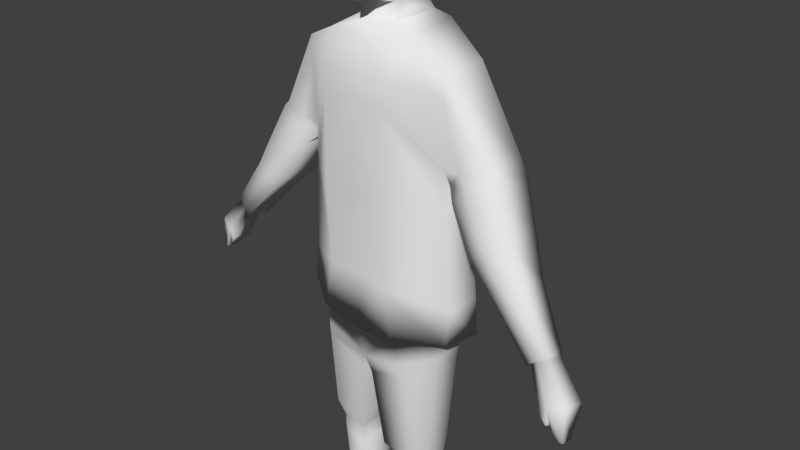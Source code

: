 # Source: hitanimation.blend  (saved by Blender 2.72.0; exported with 4.5.12 LTS)
import bpy
from mathutils import Matrix  # noqa: F401  (used for matrix-valued properties, if any)

bpy.ops.wm.read_factory_settings(use_empty=True)
scene = bpy.context.scene
scene.name = 'Scene'

# ---- collections
col_collection_1 = bpy.data.collections.new('Collection 1'); scene.collection.children.link(col_collection_1)

# ---- materials (node trees are filled in below, after node groups)
mat_material = bpy.data.materials.new('Material')
mat_material.alpha_threshold = 0.0
mat_material.use_transparent_shadow = False
mat_material.roughness = 0.5
mat_material.line_color = (0.0, 0.0, 0.0, 1.0)

# ---- material node trees

# ---- world
world_world = bpy.data.worlds.new('World'); scene.world = world_world
world_world.color = (0.05088, 0.05088, 0.05088)
world_world.use_sun_shadow = False
world_world.sun_shadow_jitter_overblur = 0.0
world_world.cycles.sampling_method = 'MANUAL'
world_world.cycles.sample_map_resolution = 256

# ---- cameras
cam_camera = bpy.data.cameras.new('Camera')
cam_camera.clip_end = 100.0
cam_camera.lens = 35.0
cam_camera.sensor_width = 32.0
cam_camera.sensor_height = 18.0
cam_camera.ortho_scale = 7.314
cam_camera.dof.focus_distance = 0.0
cam_camera.dof.aperture_fstop = 128.0

# ---- meshes
me_cube = bpy.data.meshes.new('Cube')
me_cube.from_pydata([(1.288, 0.07487, -0.3423), (1.329, 0.4969, -0.2942), (1.188, 0.1008, 0.8755), (1.198, 0.517, 0.9236), (0.3917, 0.8686, -0.1722), (0.3694, 0.8492, 0.9871), (0.5116, -0.2822, -0.2203), (0.483, -0.3368, 0.939), (1.266, 0.02786, -0.8372), (1.338, 0.5256, -0.8385), (0.5008, 0.977, -0.7529), (0.648, -0.3213, -0.9088), (1.064, 0.07177, -1.149), (1.08, 0.488, -1.103), (0.4705, 0.8686, -1.337), (0.6898, -0.2354, -1.264), (0.09231, -0.1733, -1.698), (1.023, 0.09889, -1.365), (1.039, 0.4836, -1.318), (0.1323, 0.8763, -1.669), (0.7313, -0.1944, -1.474), (0.4624, 0.8505, -1.567), (0.2313, -0.102, -2.889), (0.9512, 0.04857, -2.692), (0.96, 0.3966, -2.643), (0.2421, 0.7012, -2.853), (0.7673, -0.102, -2.682), (0.5824, 0.7045, -2.572), (0.2597, -0.0549, -3.174), (0.9171, 0.1295, -3.241), (0.9409, 0.4297, -3.187), (0.2439, 0.6251, -3.109), (0.7046, -0.001855, -3.22), (0.6249, 0.6055, -3.162), (0.5148, 0.08322, -4.789), (0.9181, 0.2433, -4.791), (0.8844, 0.4027, -4.74), (0.5079, 0.5266, -4.791), (0.7118, 0.1108, -4.784), (0.5983, 0.5385, -4.76), (0.5124, 0.1603, -5.177), (0.9084, 0.2626, -5.178), (0.898, 0.4207, -5.178), (0.5131, 0.5387, -5.16), (0.6777, 0.5368, -5.17), (0.7371, 0.1526, -5.173), (0.4693, 0.2003, -5.331), (0.9479, 0.1629, -5.416), (0.8703, 0.3993, -5.733), (0.663, 0.4591, -5.737), (0.3106, 0.2644, 3.224), (0.736, 0.2017, -5.327), (0.5017, 0.00499, -5.357), (0.9457, 0.02128, -5.497), (0.9118, -0.009286, -5.755), (0.4903, 0.04912, -5.76), (0.3262, 0.6292, 3.248), (0.6998, -0.06431, -5.354), (0.3477, 0.5956, 3.354), (0.4912, -0.2954, -5.502), (0.9176, -0.2501, -5.545), (0.8783, -0.3317, -5.755), (0.4622, -0.2984, -5.764), (0.3158, 0.2373, 3.3), (0.646, -0.3227, -5.413), (0.4039, -0.4481, -5.676), (0.9042, -0.4541, -5.606), (0.8729, -0.521, -5.768), (0.4229, -0.4868, -5.763), (0.7048, -0.4782, -5.565), (0.8722, 0.1453, -2.998), (0.6216, 0.6035, -2.984), (0.7037, -0.005136, -3.006), (0.2875, -0.03333, -2.992), (0.8788, 0.411, -3.004), (0.2883, 0.6243, -2.98), (1.153, 0.1008, 1.463), (1.139, 0.6411, 1.511), (0.3631, 0.8686, 2.173), (0.483, -0.2822, 2.125), (1.135, 0.05943, 2.332), (1.134, 0.6411, 2.37), (0.3912, 0.8686, 2.636), (0.5664, -0.2558, 2.457), (1.181, 0.1008, 2.624), (1.188, 0.6411, 2.661), (0.4794, 0.8686, 2.987), (0.5992, -0.05739, 2.844), (0.3036, 0.781, 3.067), (0.3181, 0.1646, 3.019), (1.219, 0.1155, 1.295), (1.244, 0.6558, 1.339), (1.401, 0.07417, 1.503), (1.427, 0.6558, 1.529), (1.772, 0.1155, 1.619), (1.804, 0.6558, 1.64), (1.331, 0.03348, 1.143), (1.357, 0.5684, 1.056), (1.536, 0.04153, 1.359), (1.568, 0.6126, 1.246), (1.882, 0.1196, 1.524), (1.92, 0.6493, 1.417), (1.669, -0.05788, 0.6308), (1.701, 0.4307, 0.5545), (1.836, -0.05053, 0.8456), (1.875, 0.4709, 0.7465), (2.135, 0.02078, 1.028), (2.18, 0.5045, 0.9343), (2.694, 0.1571, -0.2338), (2.643, -0.1395, -0.3113), (2.546, 0.1431, -0.3068), (2.88, 0.1756, -0.1415), (2.764, -0.1363, -0.2209), (2.908, -0.09608, -0.1074), (1.994, -0.08117, 0.3349), (2.006, 0.2989, 0.2714), (2.158, -0.07545, 0.4688), (2.171, 0.3302, 0.3867), (2.417, -0.01997, 0.5548), (2.434, 0.3563, 0.4761), (2.685, -0.1098, -0.3), (2.696, 0.09685, -0.3332), (2.762, -0.1067, -0.2144), (2.775, 0.1139, -0.2575), (2.893, -0.07657, -0.1466), (2.909, 0.1281, -0.1874), (2.948, -0.2507, -0.7575), (2.964, 0.04164, -0.8045), (3.04, -0.2566, -0.6308), (3.065, 0.06031, -0.6948), (3.243, -0.2037, -0.5405), (3.265, 0.08583, -0.5982), (3.015, -0.2442, -0.8738), (3.011, -0.1828, -0.9001), (3.055, -0.2484, -0.8413), (3.054, -0.1795, -0.8816), (3.261, -0.2192, -0.992), (3.257, -0.06103, -1.025), (3.167, -0.07311, -1.016), (3.174, -0.2395, -0.9857), (0.6183, -0.2763, -0.8809), (0.4772, 0.9174, -0.7773), (1.087, 0.04759, -0.6881), (1.077, 0.5031, -0.6837), (0.3492, 0.64, 3.482), (0.3467, 0.1276, 3.368), (0.2025, -0.1039, 3.454), (0.4473, 0.7607, 3.752), (0.5064, 0.08321, 3.752), (0.6399, 0.7258, 4.046), (0.6842, 0.06942, 3.992), (0.1086, -0.09134, 3.627), (0.1899, -0.138, 3.517), (0.09392, -0.1419, 3.686), (0.1126, -0.1295, 3.579), (0.08183, -0.07163, 3.993), (0.6591, 0.108, 4.268), (0.6167, 0.7469, 4.347), (0.4024, 0.1082, 3.476), (0.4271, 0.01639, 4.528), (0.4303, 0.4104, 4.563), (0.1801, -0.1283, 3.5), (0.1683, -0.1168, 3.486), (0.1549, -0.1037, 3.474), (0.1403, -0.08946, 3.467), (0.125, -0.07456, 3.463), (0.1094, -0.05941, 3.463), (0.09396, -0.04449, 3.466), (0.0792, -0.03024, 3.473), (0.06553, -0.01709, 3.484), (-1.288, 0.07487, -0.3423), (-1.329, 0.4969, -0.2942), (-1.188, 0.1008, 0.8755), (-1.198, 0.517, 0.9236), (-0.3917, 0.8686, -0.1722), (-0.3694, 0.8492, 0.9871), (-0.5116, -0.2822, -0.2203), (-0.483, -0.3368, 0.939), (-1.266, 0.02786, -0.8372), (-1.338, 0.5256, -0.8385), (0.0, -0.2113, -1.462), (-0.5008, 0.977, -0.7529), (0.0, -0.2886, -1.009), (-0.648, -0.3213, -0.9088), (0.0, -0.1413, 0.939), (-1.064, 0.07177, -1.149), (-1.08, 0.488, -1.103), (0.0, -0.2113, -0.2203), (0.0, 0.8989, -1.434), (-0.4705, 0.8686, -1.337), (0.0, 1.021, -0.8758), (-0.6898, -0.2354, -1.264), (0.0, 0.8795, 0.9678), (0.0, 0.8989, -0.1915), (-0.09231, -0.1733, -1.698), (-1.023, 0.09889, -1.365), (-1.039, 0.4836, -1.318), (-0.1323, 0.8763, -1.669), (-0.7313, -0.1944, -1.474), (-0.4624, 0.8505, -1.567), (-0.2313, -0.102, -2.889), (-0.9512, 0.04857, -2.692), (-0.96, 0.3966, -2.643), (-0.2421, 0.7012, -2.853), (-0.7673, -0.102, -2.682), (-0.5824, 0.7045, -2.572), (-0.2597, -0.0549, -3.174), (-0.9171, 0.1295, -3.241), (-0.9409, 0.4297, -3.187), (-0.2439, 0.6251, -3.109), (-0.7046, -0.001855, -3.22), (-0.6249, 0.6055, -3.162), (-0.5148, 0.08322, -4.789), (-0.9181, 0.2433, -4.791), (-0.8844, 0.4027, -4.74), (-0.5079, 0.5266, -4.791), (-0.7118, 0.1108, -4.784), (-0.5983, 0.5385, -4.76), (-0.5124, 0.1603, -5.177), (-0.9084, 0.2626, -5.178), (-0.898, 0.4207, -5.178), (-0.5131, 0.5387, -5.16), (-0.6777, 0.5368, -5.17), (-0.7371, 0.1526, -5.173), (-0.4693, 0.2003, -5.331), (-0.9479, 0.1629, -5.416), (-0.8703, 0.3993, -5.733), (-0.663, 0.4591, -5.737), (-0.3106, 0.2644, 3.224), (-0.736, 0.2017, -5.327), (0.0, 0.8371, 3.313), (-0.5017, 0.00499, -5.357), (-0.9457, 0.02128, -5.497), (-0.9118, -0.009286, -5.755), (-0.4903, 0.04912, -5.76), (-0.3262, 0.6292, 3.248), (-0.6998, -0.06431, -5.354), (-0.3477, 0.5956, 3.354), (-0.4912, -0.2954, -5.502), (-0.9176, -0.2501, -5.545), (-0.8783, -0.3317, -5.755), (-0.4622, -0.2984, -5.764), (-0.3158, 0.2373, 3.3), (-0.646, -0.3227, -5.413), (0.0, 0.6595, 3.22), (-0.4039, -0.4481, -5.676), (-0.9042, -0.4541, -5.606), (-0.8729, -0.521, -5.768), (-0.4229, -0.4868, -5.763), (0.0, 0.1707, 3.192), (-0.7048, -0.4782, -5.565), (0.0, 0.1163, 3.236), (-0.8722, 0.1453, -2.998), (-0.6216, 0.6035, -2.984), (-0.7037, -0.005136, -3.006), (-0.2875, -0.03333, -2.992), (-0.8788, 0.411, -3.004), (-0.2883, 0.6243, -2.98), (-1.153, 0.1008, 1.463), (-1.139, 0.6411, 1.511), (-0.3631, 0.8686, 2.173), (-0.483, -0.2822, 2.125), (0.0, -0.2113, 2.125), (0.0, 0.8989, 2.154), (-1.135, 0.05943, 2.332), (-1.134, 0.6411, 2.37), (-0.3912, 0.8686, 2.636), (-0.5664, -0.2558, 2.457), (0.0, -0.1586, 2.391), (0.0, 0.8989, 2.575), (-1.181, 0.1008, 2.624), (-1.188, 0.6411, 2.661), (-0.4794, 0.8686, 2.987), (-0.5992, -0.05739, 2.844), (0.0, -0.06273, 2.844), (0.0, 0.8989, 2.968), (-0.3036, 0.781, 3.067), (-0.3181, 0.1646, 3.019), (0.0, 0.07089, 3.019), (0.0, 0.8113, 3.048), (-1.219, 0.1155, 1.295), (-1.244, 0.6558, 1.339), (-1.401, 0.07417, 1.503), (-1.427, 0.6558, 1.529), (-1.772, 0.1155, 1.619), (-1.804, 0.6558, 1.64), (-1.331, 0.03348, 1.143), (-1.357, 0.5684, 1.056), (-1.536, 0.04153, 1.359), (-1.568, 0.6126, 1.246), (-1.882, 0.1196, 1.524), (-1.92, 0.6493, 1.417), (-1.669, -0.05788, 0.6308), (-1.701, 0.4307, 0.5545), (-1.836, -0.05053, 0.8456), (-1.875, 0.4709, 0.7465), (-2.135, 0.02078, 1.028), (-2.18, 0.5045, 0.9343), (-2.694, 0.1571, -0.2338), (-2.643, -0.1395, -0.3113), (-2.546, 0.1431, -0.3068), (-2.88, 0.1756, -0.1415), (-2.764, -0.1363, -0.2209), (-2.908, -0.09608, -0.1074), (-1.994, -0.08117, 0.3349), (-2.006, 0.2989, 0.2714), (-2.158, -0.07545, 0.4688), (-2.171, 0.3302, 0.3867), (-2.417, -0.01997, 0.5548), (-2.434, 0.3563, 0.4761), (-2.685, -0.1098, -0.3), (-2.696, 0.09685, -0.3332), (-2.762, -0.1067, -0.2144), (-2.775, 0.1139, -0.2575), (-2.893, -0.07657, -0.1466), (-2.909, 0.1281, -0.1874), (-2.948, -0.2507, -0.7575), (-2.964, 0.04164, -0.8045), (-3.04, -0.2566, -0.6308), (-3.065, 0.06031, -0.6948), (-3.243, -0.2037, -0.5405), (-3.265, 0.08583, -0.5982), (-3.015, -0.2442, -0.8738), (-3.011, -0.1828, -0.9001), (-3.055, -0.2484, -0.8413), (-3.054, -0.1795, -0.8816), (-3.261, -0.2192, -0.992), (-3.257, -0.06103, -1.025), (-3.167, -0.07311, -1.016), (-3.174, -0.2395, -0.9857), (0.0, -0.2538, -0.9907), (0.0, -0.2543, -0.9864), (0.0, 0.9746, -0.8799), (-0.6183, -0.2763, -0.8809), (-0.4772, 0.9174, -0.7773), (-1.087, 0.04759, -0.6881), (-1.077, 0.5031, -0.6837), (0.0, 0.8028, 3.413), (-0.3492, 0.64, 3.482), (-0.3467, 0.1276, 3.368), (0.0, -0.1917, 3.248), (0.0, -0.1818, 3.397), (-0.2025, -0.1039, 3.454), (0.0, -0.2095, 3.443), (0.0, 0.9371, 3.657), (-0.4473, 0.7607, 3.752), (0.0, -0.1399, 3.508), (0.0, -0.213, 3.554), (-0.5064, 0.08321, 3.752), (0.0, -0.12, 3.618), (0.0, -0.2422, 3.717), (0.0, 1.091, 4.124), (-0.6399, 0.7258, 4.046), (-0.6842, 0.06942, 3.992), (0.0, -0.1266, 4.001), (-0.1086, -0.09134, 3.627), (-0.1899, -0.138, 3.517), (-0.09392, -0.1419, 3.686), (-0.1126, -0.1295, 3.579), (-0.08183, -0.07163, 3.993), (0.0, -0.06927, 4.53), (-0.6591, 0.108, 4.268), (-0.6167, 0.7469, 4.347), (0.0, 0.9872, 4.629), (-0.4024, 0.1082, 3.476), (0.0, -0.09026, 4.582), (-0.4271, 0.01639, 4.528), (-0.4303, 0.4104, 4.563), (0.0, 0.7294, 4.735), (0.0, -0.1309, 3.515), (-0.1801, -0.1283, 3.5), (0.0, -0.1229, 3.525), (-0.1683, -0.1168, 3.486), (0.0, -0.1161, 3.536), (-0.1549, -0.1037, 3.474), (0.0, -0.1108, 3.548), (-0.1403, -0.08946, 3.467), (0.0, -0.1071, 3.562), (-0.125, -0.07456, 3.463), (0.0, -0.1052, 3.577), (-0.1094, -0.05941, 3.463), (0.0, -0.105, 3.592), (-0.09396, -0.04449, 3.466), (0.0, -0.1067, 3.606), (-0.0792, -0.03024, 3.473), (0.0, -0.1101, 3.62), (-0.06553, -0.01709, 3.484)], [(346, 344)], [(0, 1, 3, 2), (1, 4, 5, 3), (2, 7, 6, 0), (6, 11, 8, 0), (7, 184, 187, 6), (11, 140, 142, 8), (1, 9, 10, 4), (0, 8, 9, 1), (4, 193, 192, 5), (11, 182, 331, 330, 140), (10, 190, 193, 4), (9, 143, 141, 10), (6, 187, 182, 11), (142, 12, 13, 143), (141, 332, 190, 10), (19, 25, 22, 16), (188, 14, 21, 19), (21, 27, 25, 19), (16, 22, 26, 20), (188, 19, 16, 180), (71, 33, 31, 75), (180, 16, 20, 15), (15, 20, 17, 12), (12, 17, 18, 13), (20, 26, 23, 17), (17, 23, 24, 18), (33, 39, 37, 31), (75, 31, 28, 73), (73, 28, 32, 72), (72, 32, 29, 70), (70, 29, 30, 74), (31, 37, 34, 28), (28, 34, 38, 32), (32, 38, 35, 29), (29, 35, 36, 30), (279, 244, 56, 88), (37, 43, 40, 34), (34, 40, 45, 38), (38, 45, 41, 35), (35, 41, 42, 36), (89, 50, 249, 278), (43, 49, 46, 40), (40, 46, 51, 45), (45, 51, 47, 41), (68, 67, 66, 69, 65), (41, 47, 48, 42), (58, 144, 145, 63), (49, 55, 52, 46), (46, 52, 57, 51), (51, 57, 53, 47), (67, 68, 62, 55, 49, 48, 54, 61), (47, 53, 54, 48), (56, 58, 63, 50), (244, 230, 58, 56), (55, 62, 59, 52), (52, 59, 64, 57), (57, 64, 60, 53), (53, 60, 61, 54), (88, 56, 50, 89), (148, 146, 158), (62, 68, 65, 59), (59, 65, 69, 64), (64, 69, 66, 60), (50, 63, 251, 249), (60, 66, 67, 61), (230, 337, 144, 58), (25, 75, 73, 22), (27, 71, 75, 25), (23, 70, 74, 24), (22, 73, 72, 26), (26, 72, 70, 23), (192, 263, 78, 5), (7, 79, 262, 184), (2, 76, 79, 7), (5, 78, 77, 3), (3, 77, 76, 2), (263, 269, 82, 78), (79, 83, 268, 262), (76, 80, 83, 79), (78, 82, 81, 77), (95, 101, 99, 93), (269, 275, 86, 82), (83, 87, 274, 268), (80, 84, 87, 83), (82, 86, 85, 81), (85, 95, 93, 81), (84, 85, 86, 87), (86, 88, 89, 87), (275, 279, 88, 86), (87, 89, 278, 274), (80, 92, 94, 84), (84, 94, 95, 85), (81, 93, 91, 77), (76, 90, 92, 80), (77, 91, 90, 76), (101, 107, 105, 99), (92, 98, 100, 94), (94, 100, 101, 95), (93, 99, 97, 91), (90, 96, 98, 92), (91, 97, 96, 90), (113, 124, 125, 111), (98, 104, 106, 100), (100, 106, 107, 101), (99, 105, 103, 97), (96, 102, 104, 98), (97, 103, 102, 96), (110, 121, 120, 109), (102, 114, 116, 104), (119, 111, 108, 117), (104, 116, 118, 106), (106, 118, 119, 107), (107, 119, 117, 105), (105, 117, 115, 103), (112, 122, 124, 113), (125, 131, 129, 123), (116, 112, 113, 118), (118, 113, 111, 119), (117, 108, 110, 115), (114, 109, 112, 116), (115, 110, 109, 114), (131, 137, 138, 129), (122, 128, 130, 124), (124, 130, 131, 125), (123, 129, 127, 121), (120, 126, 128, 122), (121, 127, 126, 120), (137, 136, 139, 138), (128, 139, 136, 130), (130, 136, 137, 131), (129, 135, 133, 127), (126, 132, 134, 128), (127, 133, 132, 126), (129, 138, 139, 128), (129, 128, 134, 135), (132, 133, 135, 134), (140, 330, 180, 15), (8, 142, 143, 9), (14, 188, 332, 141), (143, 13, 14, 141), (140, 15, 12, 142), (63, 145, 340, 251), (152, 148, 151, 154), (337, 344, 147, 144), (146, 343, 341), (146, 145, 158), (343, 146, 152), (148, 152, 146), (150, 155, 148), (344, 351, 149, 147), (152, 154, 347, 346), (145, 146, 341, 340), (148, 147, 149, 150), (151, 148, 155, 153), (154, 151, 349, 347), (151, 153, 350, 349), (153, 155, 354, 350), (351, 363, 157, 149), (343, 152, 346), (149, 157, 156, 150), (150, 156, 360, 354, 155), (145, 144, 147, 158), (158, 147, 148), (365, 159, 160, 368), (363, 368, 160, 157), (157, 160, 159, 156), (156, 159, 365, 360), (42, 48, 49, 44), (49, 43, 44), (39, 44, 43, 37), (44, 39, 36, 42), (33, 30, 36, 39), (71, 74, 30, 33), (27, 24, 74, 71), (21, 18, 24, 27), (13, 18, 21, 14), (111, 125, 123, 108), (103, 115, 114, 102), (109, 120, 122, 112), (108, 123, 121, 110), (152, 161, 369, 346), (161, 162, 371, 369), (162, 163, 373, 371), (163, 164, 375, 373), (164, 165, 377, 375), (165, 166, 379, 377), (166, 167, 381, 379), (167, 168, 383, 381), (168, 169, 385, 383), (170, 172, 173, 171), (171, 173, 175, 174), (172, 170, 176, 177), (176, 170, 178, 183), (177, 176, 187, 184), (183, 178, 335, 333), (171, 174, 181, 179), (170, 171, 179, 178), (174, 175, 192, 193), (183, 333, 330, 331, 182), (181, 174, 193, 190), (179, 181, 334, 336), (176, 183, 182, 187), (335, 336, 186, 185), (334, 181, 190, 332), (197, 194, 200, 203), (188, 197, 199, 189), (199, 197, 203, 205), (194, 198, 204, 200), (188, 180, 194, 197), (253, 257, 209, 211), (180, 191, 198, 194), (191, 185, 195, 198), (185, 186, 196, 195), (198, 195, 201, 204), (195, 196, 202, 201), (211, 209, 215, 217), (257, 255, 206, 209), (255, 254, 210, 206), (254, 252, 207, 210), (252, 256, 208, 207), (209, 206, 212, 215), (206, 210, 216, 212), (210, 207, 213, 216), (207, 208, 214, 213), (279, 276, 235, 244), (215, 212, 218, 221), (212, 216, 223, 218), (216, 213, 219, 223), (213, 214, 220, 219), (277, 278, 249, 228), (221, 218, 224, 227), (218, 223, 229, 224), (223, 219, 225, 229), (248, 245, 250, 246, 247), (219, 220, 226, 225), (237, 242, 339, 338), (249, 244, 230, 251), (227, 224, 231, 234), (224, 229, 236, 231), (229, 225, 232, 236), (247, 240, 233, 226, 227, 234, 241, 248), (225, 226, 233, 232), (235, 228, 242, 237), (244, 235, 237, 230), (234, 231, 238, 241), (231, 236, 243, 238), (236, 232, 239, 243), (232, 233, 240, 239), (276, 277, 228, 235), (348, 364, 342), (241, 238, 245, 248), (238, 243, 250, 245), (243, 239, 246, 250), (228, 249, 251, 242), (239, 240, 247, 246), (230, 237, 338, 337), (203, 200, 255, 257), (205, 203, 257, 253), (201, 202, 256, 252), (200, 204, 254, 255), (204, 201, 252, 254), (192, 175, 260, 263), (177, 184, 262, 261), (172, 177, 261, 258), (175, 173, 259, 260), (173, 172, 258, 259), (263, 260, 266, 269), (261, 262, 268, 267), (258, 261, 267, 264), (260, 259, 265, 266), (285, 283, 289, 291), (269, 266, 272, 275), (267, 268, 274, 273), (264, 267, 273, 270), (266, 265, 271, 272), (271, 265, 283, 285), (270, 273, 272, 271), (274, 275, 279, 278), (278, 279, 244, 249), (272, 273, 277, 276), (275, 272, 276, 279), (273, 274, 278, 277), (264, 270, 284, 282), (270, 271, 285, 284), (265, 259, 281, 283), (258, 264, 282, 280), (259, 258, 280, 281), (291, 289, 295, 297), (282, 284, 290, 288), (284, 285, 291, 290), (283, 281, 287, 289), (280, 282, 288, 286), (281, 280, 286, 287), (303, 301, 315, 314), (288, 290, 296, 294), (290, 291, 297, 296), (289, 287, 293, 295), (286, 288, 294, 292), (287, 286, 292, 293), (300, 299, 310, 311), (292, 294, 306, 304), (309, 307, 298, 301), (294, 296, 308, 306), (296, 297, 309, 308), (297, 295, 307, 309), (295, 293, 305, 307), (302, 303, 314, 312), (315, 313, 319, 321), (306, 308, 303, 302), (308, 309, 301, 303), (307, 305, 300, 298), (304, 306, 302, 299), (305, 304, 299, 300), (321, 319, 328, 327), (312, 314, 320, 318), (314, 315, 321, 320), (313, 311, 317, 319), (310, 312, 318, 316), (311, 310, 316, 317), (327, 328, 329, 326), (318, 320, 326, 329), (320, 321, 327, 326), (319, 317, 323, 325), (316, 318, 324, 322), (317, 316, 322, 323), (319, 318, 329, 328), (319, 325, 324, 318), (322, 324, 325, 323), (333, 191, 180, 330), (178, 179, 336, 335), (189, 334, 332, 188), (336, 334, 189, 186), (333, 335, 185, 191), (242, 251, 340, 339), (251, 230, 337, 340), (356, 358, 355, 348), (337, 338, 345, 344), (342, 341, 343), (342, 364, 339), (343, 356, 342), (348, 342, 356), (353, 348, 359), (344, 345, 352, 351), (356, 346, 347, 358), (339, 340, 341, 342), (348, 353, 352, 345), (355, 357, 359, 348), (358, 347, 349, 355), (355, 349, 350, 357), (357, 350, 354, 359), (351, 352, 362, 363), (343, 346, 356), (352, 353, 361, 362), (354, 351, 363, 360), (353, 359, 354, 360, 361), (360, 363, 368, 365), (339, 364, 345, 338), (364, 348, 345), (365, 368, 367, 366), (363, 362, 367, 368), (362, 361, 366, 367), (361, 360, 365, 366), (220, 222, 227, 226), (227, 222, 221), (217, 215, 221, 222), (222, 220, 214, 217), (211, 217, 214, 208), (253, 211, 208, 256), (205, 253, 256, 202), (199, 205, 202, 196), (186, 189, 199, 196), (301, 298, 313, 315), (293, 292, 304, 305), (299, 302, 312, 310), (298, 300, 311, 313), (356, 346, 369, 370), (370, 369, 371, 372), (372, 371, 373, 374), (374, 373, 375, 376), (376, 375, 377, 378), (378, 377, 379, 380), (380, 379, 381, 382), (382, 381, 383, 384), (384, 383, 385, 386)])
me_cube.polygons.foreach_set('use_smooth', [True] * 384)
_uv = me_cube.uv_layers.new(name='UVMap')
_uv.uv.foreach_set('vector', [0.6788, 0.5078, 0.6823, 0.5118, 0.6713, 0.6145, 0.6704, 0.6104, 0.339, 0.5055, 0.4173, 0.5157, 0.4191, 0.6124, 0.35, 0.6071, 0.6704, 0.6104, 0.611, 0.6158, 0.6134, 0.518, 0.6788, 0.5078, 0.6134, 0.518, 0.6249, 0.46, 0.677, 0.466, 0.6788, 0.5078, 0.611, 0.6158, 0.568, 0.6158, 0.5704, 0.518, 0.6134, 0.518, 0.3959, 0.4542, 0.3984, 0.4565, 0.3592, 0.4726, 0.3443, 0.4602, 0.339, 0.5055, 0.3383, 0.4601, 0.4082, 0.4672, 0.4173, 0.5157, 0.6788, 0.5078, 0.677, 0.466, 0.683, 0.4659, 0.6823, 0.5118, 0.4173, 0.5157, 0.4462, 0.5141, 0.4469, 0.6108, 0.4191, 0.6124, 0.3959, 0.4542, 0.4528, 0.4459, 0.4526, 0.4477, 0.4526, 0.4474, 0.3984, 0.4565, 0.4082, 0.4672, 0.4467, 0.457, 0.4462, 0.5141, 0.4173, 0.5157, 0.3383, 0.4601, 0.3601, 0.473, 0.4101, 0.4652, 0.4082, 0.4672, 0.6134, 0.518, 0.5704, 0.518, 0.5673, 0.4516, 0.6249, 0.46, 0.6619, 0.4786, 0.66, 0.4397, 0.6613, 0.4437, 0.661, 0.479, 0.4101, 0.4652, 0.4469, 0.4566, 0.4467, 0.457, 0.4082, 0.4672, 0.4389, 0.3908, 0.4298, 0.292, 0.4307, 0.289, 0.4423, 0.3883, 0.4471, 0.4104, 0.4107, 0.4185, 0.4114, 0.3993, 0.4389, 0.3908, 0.4114, 0.3993, 0.4014, 0.3155, 0.4298, 0.292, 0.4389, 0.3908, 0.578, 0.3934, 0.5897, 0.2931, 0.6349, 0.3105, 0.6319, 0.4124, 0.4471, 0.4104, 0.4389, 0.3908, 0.4423, 0.3883, 0.4474, 0.408, 0.3981, 0.2811, 0.3978, 0.2662, 0.4296, 0.2706, 0.4259, 0.2814, 0.5728, 0.4133, 0.578, 0.3934, 0.6319, 0.4124, 0.6284, 0.4301, 0.6284, 0.4301, 0.6319, 0.4124, 0.6565, 0.4216, 0.66, 0.4397, 0.3611, 0.4342, 0.3646, 0.4162, 0.3633, 0.4201, 0.3598, 0.438, 0.6319, 0.4124, 0.6349, 0.3105, 0.6504, 0.3096, 0.6565, 0.4216, 0.3646, 0.4162, 0.3706, 0.3054, 0.3698, 0.3095, 0.3633, 0.4201, 0.3978, 0.2662, 0.4, 0.1329, 0.4076, 0.1303, 0.4296, 0.2706, 0.5945, 0.2854, 0.5908, 0.2745, 0.5921, 0.2691, 0.5945, 0.2844, 0.5945, 0.2844, 0.5921, 0.2691, 0.6296, 0.2652, 0.6296, 0.2833, 0.6296, 0.2833, 0.6296, 0.2652, 0.6476, 0.2634, 0.6438, 0.2839, 0.6438, 0.2839, 0.6476, 0.2634, 0.6496, 0.2679, 0.6443, 0.2834, 0.4296, 0.2706, 0.4076, 0.1303, 0.407, 0.1304, 0.4283, 0.2652, 0.5921, 0.2691, 0.6136, 0.1329, 0.6302, 0.1333, 0.6296, 0.2652, 0.6296, 0.2652, 0.6302, 0.1333, 0.6476, 0.1328, 0.6476, 0.2634, 0.3734, 0.2596, 0.3733, 0.1303, 0.3762, 0.1346, 0.3714, 0.2641, 0.4465, 0.7844, 0.4494, 0.7988, 0.4227, 0.8011, 0.4246, 0.786, 0.4076, 0.1303, 0.4071, 0.09946, 0.4072, 0.09807, 0.407, 0.1304, 0.6136, 0.1329, 0.6134, 0.1002, 0.6324, 0.1006, 0.6302, 0.1333, 0.6302, 0.1333, 0.6324, 0.1006, 0.6468, 0.1001, 0.6476, 0.1328, 0.3733, 0.1303, 0.3742, 0.09799, 0.375, 0.09799, 0.3762, 0.1346, 0.5971, 0.7911, 0.5964, 0.8084, 0.5705, 0.8056, 0.5673, 0.7911, 0.4071, 0.09946, 0.3946, 0.05132, 0.4108, 0.08524, 0.4072, 0.09807, 0.6134, 0.1002, 0.6098, 0.08724, 0.6323, 0.08755, 0.6324, 0.1006, 0.6324, 0.1006, 0.6323, 0.08755, 0.6502, 0.08004, 0.6468, 0.1001, 0.6059, 0.05081, 0.6438, 0.05043, 0.6465, 0.06402, 0.6297, 0.06749, 0.6043, 0.05819, 0.3742, 0.09799, 0.3709, 0.07811, 0.3773, 0.05169, 0.375, 0.09799, 0.4209, 0.8099, 0.4208, 0.8206, 0.421, 0.8111, 0.4236, 0.8054, 0.3946, 0.05132, 0.409, 0.04946, 0.4081, 0.08309, 0.4108, 0.08524, 0.4108, 0.08524, 0.4081, 0.08309, 0.3916, 0.08333, 0.3885, 0.08554, 0.6323, 0.08755, 0.6292, 0.08531, 0.65, 0.07327, 0.6502, 0.08004, 0.3771, 0.04881, 0.4147, 0.04918, 0.4114, 0.04912, 0.409, 0.04946, 0.3946, 0.05132, 0.3773, 0.05169, 0.3739, 0.04983, 0.3767, 0.04987, 0.3709, 0.07811, 0.371, 0.07141, 0.3739, 0.04983, 0.3773, 0.05169, 0.6003, 0.8102, 0.5985, 0.819, 0.6012, 0.8145, 0.6016, 0.8082, 0.4494, 0.7988, 0.4494, 0.8065, 0.4209, 0.8099, 0.4227, 0.8011, 0.409, 0.04946, 0.4114, 0.04912, 0.409, 0.07095, 0.4081, 0.08309, 0.6125, 0.08507, 0.6117, 0.07281, 0.6247, 0.08033, 0.6292, 0.08531, 0.6292, 0.08531, 0.6247, 0.08033, 0.6476, 0.06923, 0.65, 0.07327, 0.65, 0.07327, 0.6476, 0.06923, 0.6443, 0.05151, 0.6471, 0.05147, 0.6022, 0.7951, 0.6003, 0.8102, 0.6016, 0.8082, 0.601, 0.7911, 0.6129, 0.8529, 0.5873, 0.8277, 0.6042, 0.8296, 0.4114, 0.04912, 0.4147, 0.04918, 0.4162, 0.05648, 0.409, 0.07095, 0.6117, 0.07281, 0.6043, 0.05819, 0.6297, 0.06749, 0.6247, 0.08033, 0.6247, 0.08033, 0.6297, 0.06749, 0.6465, 0.06402, 0.6476, 0.06923, 0.5964, 0.8084, 0.5969, 0.8148, 0.5708, 0.8094, 0.5705, 0.8056, 0.3734, 0.06741, 0.3745, 0.06225, 0.3771, 0.04881, 0.3767, 0.04987, 0.4494, 0.8065, 0.4501, 0.8149, 0.4208, 0.8206, 0.4209, 0.8099, 0.4298, 0.292, 0.4259, 0.2814, 0.426, 0.2804, 0.4307, 0.289, 0.4014, 0.3155, 0.3981, 0.2811, 0.4259, 0.2814, 0.4298, 0.292, 0.3706, 0.3054, 0.3772, 0.2799, 0.3766, 0.2794, 0.3698, 0.3095, 0.5897, 0.2931, 0.5945, 0.2844, 0.6296, 0.2833, 0.6349, 0.3105, 0.6349, 0.3105, 0.6296, 0.2833, 0.6438, 0.2839, 0.6504, 0.3096, 0.4469, 0.6108, 0.4475, 0.7098, 0.4197, 0.7114, 0.4191, 0.6124, 0.611, 0.6158, 0.611, 0.7157, 0.568, 0.7157, 0.568, 0.6158, 0.6704, 0.6104, 0.6675, 0.6599, 0.611, 0.7157, 0.611, 0.6158, 0.4191, 0.6124, 0.4197, 0.7114, 0.3549, 0.6561, 0.35, 0.6071, 0.35, 0.6071, 0.3549, 0.6561, 0.3537, 0.6521, 0.3508, 0.6031, 0.4475, 0.7098, 0.4475, 0.7449, 0.4173, 0.75, 0.4197, 0.7114, 0.611, 0.7157, 0.618, 0.7437, 0.568, 0.7381, 0.568, 0.7157, 0.6675, 0.6599, 0.6659, 0.7332, 0.618, 0.7437, 0.611, 0.7157, 0.4197, 0.7114, 0.4173, 0.75, 0.3553, 0.7278, 0.3549, 0.6561, 0.2994, 0.6669, 0.2897, 0.6483, 0.3191, 0.634, 0.3309, 0.6577, 0.4475, 0.7449, 0.4465, 0.7777, 0.41, 0.7793, 0.4173, 0.75, 0.618, 0.7437, 0.6208, 0.7763, 0.568, 0.7763, 0.568, 0.7381, 0.6659, 0.7332, 0.6698, 0.7578, 0.6208, 0.7763, 0.618, 0.7437, 0.4173, 0.75, 0.41, 0.7793, 0.3508, 0.7521, 0.3553, 0.7278, 0.3508, 0.7521, 0.2994, 0.6669, 0.3309, 0.6577, 0.3553, 0.7278, 0.6698, 0.7578, 0.6704, 0.7609, 0.6107, 0.7884, 0.6208, 0.7763, 0.6107, 0.7884, 0.5958, 0.7952, 0.5971, 0.7911, 0.6208, 0.7763, 0.4465, 0.7777, 0.4465, 0.7844, 0.4246, 0.786, 0.41, 0.7793, 0.6208, 0.7763, 0.5971, 0.7911, 0.5673, 0.7911, 0.568, 0.7763, 0.6659, 0.7332, 0.6883, 0.6633, 0.7196, 0.6731, 0.6698, 0.7578, 0.6698, 0.7578, 0.7196, 0.6731, 0.7223, 0.6749, 0.6704, 0.7609, 0.3553, 0.7278, 0.3309, 0.6577, 0.3461, 0.6418, 0.3549, 0.6561, 0.6675, 0.6599, 0.673, 0.6458, 0.6883, 0.6633, 0.6659, 0.7332, 0.3549, 0.6561, 0.3461, 0.6418, 0.3482, 0.6381, 0.3537, 0.6521, 0.2897, 0.6483, 0.2681, 0.608, 0.2935, 0.5923, 0.3191, 0.634, 0.6883, 0.6633, 0.6997, 0.6511, 0.7289, 0.6651, 0.7196, 0.6731, 0.7196, 0.6731, 0.7289, 0.6651, 0.7321, 0.6561, 0.7223, 0.6749, 0.3309, 0.6577, 0.3191, 0.634, 0.3367, 0.6182, 0.3461, 0.6418, 0.673, 0.6458, 0.6824, 0.633, 0.6997, 0.6511, 0.6883, 0.6633, 0.3461, 0.6418, 0.3367, 0.6182, 0.3389, 0.6254, 0.3482, 0.6381, 0.2073, 0.5211, 0.2085, 0.5178, 0.2072, 0.5144, 0.2096, 0.5182, 0.6997, 0.6511, 0.725, 0.6079, 0.7502, 0.6233, 0.7289, 0.6651, 0.2929, 0.6572, 0.2718, 0.6158, 0.2681, 0.608, 0.2897, 0.6483, 0.3191, 0.634, 0.2935, 0.5923, 0.308, 0.5763, 0.3367, 0.6182, 0.6824, 0.633, 0.7109, 0.5898, 0.725, 0.6079, 0.6997, 0.6511, 0.6847, 0.6257, 0.7137, 0.5833, 0.7109, 0.5898, 0.6824, 0.633, 0.2375, 0.5045, 0.225, 0.5023, 0.2259, 0.505, 0.2294, 0.5041, 0.7109, 0.5898, 0.7384, 0.5648, 0.7522, 0.5761, 0.725, 0.6079, 0.2468, 0.5698, 0.2096, 0.5182, 0.2252, 0.5105, 0.2688, 0.5623, 0.725, 0.6079, 0.7522, 0.5761, 0.774, 0.5834, 0.7502, 0.6233, 0.2718, 0.6158, 0.2483, 0.5763, 0.2468, 0.5698, 0.2681, 0.608, 0.2681, 0.608, 0.2468, 0.5698, 0.2688, 0.5623, 0.2935, 0.5923, 0.2935, 0.5923, 0.2688, 0.5623, 0.2826, 0.5527, 0.308, 0.5763, 0.2194, 0.5116, 0.2195, 0.5122, 0.2085, 0.5178, 0.2073, 0.5211, 0.2072, 0.5144, 0.1775, 0.4801, 0.1942, 0.4721, 0.2184, 0.5086, 0.7522, 0.5761, 0.8032, 0.518, 0.8154, 0.5276, 0.774, 0.5834, 0.2483, 0.5763, 0.2073, 0.5211, 0.2096, 0.5182, 0.2468, 0.5698, 0.2688, 0.5623, 0.2252, 0.5105, 0.2375, 0.5045, 0.2826, 0.5527, 0.7384, 0.5648, 0.7931, 0.5104, 0.8032, 0.518, 0.7522, 0.5761, 0.7393, 0.5595, 0.7849, 0.5107, 0.7931, 0.5104, 0.7384, 0.5648, 0.1775, 0.4801, 0.1782, 0.4445, 0.1857, 0.4453, 0.1942, 0.4721, 0.803, 0.5185, 0.8265, 0.4834, 0.8436, 0.491, 0.8141, 0.5243, 0.2085, 0.5178, 0.1793, 0.485, 0.1775, 0.4801, 0.2072, 0.5144, 0.2184, 0.5086, 0.1942, 0.4721, 0.2027, 0.4629, 0.225, 0.5023, 0.7965, 0.5113, 0.8187, 0.4728, 0.8265, 0.4834, 0.803, 0.5185, 0.225, 0.5023, 0.2027, 0.4629, 0.204, 0.4668, 0.2259, 0.505, 0.8448, 0.4502, 0.8451, 0.453, 0.8378, 0.4535, 0.8372, 0.4509, 0.8265, 0.4834, 0.8378, 0.4535, 0.8451, 0.453, 0.8436, 0.491, 0.1793, 0.485, 0.1778, 0.4473, 0.1782, 0.4445, 0.1775, 0.4801, 0.1942, 0.4721, 0.1951, 0.4565, 0.1987, 0.455, 0.2027, 0.4629, 0.8187, 0.4728, 0.8244, 0.4629, 0.8278, 0.4657, 0.8265, 0.4834, 0.2027, 0.4629, 0.1987, 0.455, 0.1984, 0.4571, 0.204, 0.4668, 0.1942, 0.4721, 0.1857, 0.4453, 0.1851, 0.4478, 0.1963, 0.4774, 0.1942, 0.4721, 0.1963, 0.4774, 0.195, 0.4599, 0.1951, 0.4565, 0.1984, 0.4571, 0.1987, 0.455, 0.1951, 0.4565, 0.195, 0.4599, 0.6224, 0.4623, 0.5676, 0.4531, 0.5728, 0.4133, 0.6284, 0.4301, 0.3443, 0.4602, 0.3592, 0.4726, 0.3601, 0.473, 0.3383, 0.4601, 0.4107, 0.4185, 0.4471, 0.4104, 0.4469, 0.4566, 0.4101, 0.4652, 0.3601, 0.473, 0.3598, 0.438, 0.4107, 0.4185, 0.4101, 0.4652, 0.6224, 0.4623, 0.6284, 0.4301, 0.66, 0.4397, 0.6619, 0.4786, 0.5969, 0.8148, 0.5995, 0.8205, 0.5712, 0.8104, 0.5708, 0.8094, 0.5863, 0.833, 0.6129, 0.8529, 0.5794, 0.8424, 0.5797, 0.8383, 0.4501, 0.8149, 0.449, 0.8352, 0.4126, 0.8431, 0.4208, 0.8206, 0.5873, 0.8277, 0.57, 0.8268, 0.5701, 0.823, 0.5873, 0.8277, 0.5995, 0.8205, 0.6042, 0.8296, 0.57, 0.8268, 0.5873, 0.8277, 0.5863, 0.833, 0.6129, 0.8529, 0.5863, 0.833, 0.5873, 0.8277, 0.6279, 0.8731, 0.5771, 0.8732, 0.6129, 0.8529, 0.449, 0.8352, 0.4492, 0.8742, 0.3966, 0.8676, 0.4126, 0.8431, 0.5863, 0.833, 0.5797, 0.8383, 0.5707, 0.8362, 0.57, 0.8323, 0.5995, 0.8205, 0.5873, 0.8277, 0.5701, 0.823, 0.5712, 0.8104, 0.4077, 0.8431, 0.4126, 0.8431, 0.3966, 0.8676, 0.3929, 0.8632, 0.5794, 0.8424, 0.6129, 0.8529, 0.5771, 0.8732, 0.5782, 0.8473, 0.5797, 0.8383, 0.5794, 0.8424, 0.5709, 0.8416, 0.5707, 0.8362, 0.5794, 0.8424, 0.5782, 0.8473, 0.5711, 0.8499, 0.5709, 0.8416, 0.5782, 0.8473, 0.5771, 0.8732, 0.5703, 0.8739, 0.5711, 0.8499, 0.4492, 0.8742, 0.4499, 0.9163, 0.3894, 0.906, 0.3966, 0.8676, 0.57, 0.8268, 0.5863, 0.833, 0.57, 0.8323, 0.3966, 0.8676, 0.3894, 0.906, 0.3859, 0.8993, 0.3929, 0.8632, 0.6279, 0.8731, 0.635, 0.9097, 0.5688, 0.9185, 0.5703, 0.8739, 0.5771, 0.8732, 0.421, 0.8111, 0.4208, 0.8206, 0.4126, 0.8431, 0.4164, 0.8201, 0.4164, 0.8201, 0.4126, 0.8431, 0.4077, 0.8431, 0.5683, 0.9337, 0.6079, 0.9369, 0.6082, 0.9398, 0.5695, 0.9466, 0.4499, 0.9163, 0.4507, 0.9359, 0.4124, 0.9292, 0.3894, 0.906, 0.6314, 0.9164, 0.6082, 0.9398, 0.6079, 0.9369, 0.635, 0.9097, 0.635, 0.9097, 0.6079, 0.9369, 0.5683, 0.9337, 0.5688, 0.9185, 0.375, 0.09799, 0.3773, 0.05169, 0.3946, 0.05132, 0.3934, 0.0987, 0.3946, 0.05132, 0.4071, 0.09946, 0.3934, 0.0987, 0.4, 0.1329, 0.3934, 0.0987, 0.4071, 0.09946, 0.4076, 0.1303, 0.3934, 0.0987, 0.4, 0.1329, 0.3762, 0.1346, 0.375, 0.09799, 0.3978, 0.2662, 0.3714, 0.2641, 0.3762, 0.1346, 0.4, 0.1329, 0.3981, 0.2811, 0.3766, 0.2794, 0.3714, 0.2641, 0.3978, 0.2662, 0.4014, 0.3155, 0.3698, 0.3095, 0.3766, 0.2794, 0.3981, 0.2811, 0.4114, 0.3993, 0.3633, 0.4201, 0.3698, 0.3095, 0.4014, 0.3155, 0.3598, 0.438, 0.3633, 0.4201, 0.4114, 0.3993, 0.4107, 0.4185, 0.2096, 0.5182, 0.2072, 0.5144, 0.2184, 0.5086, 0.2252, 0.5105, 0.7137, 0.5833, 0.7393, 0.5595, 0.7384, 0.5648, 0.7109, 0.5898, 0.2294, 0.5041, 0.2259, 0.505, 0.2195, 0.5122, 0.2194, 0.5116, 0.2252, 0.5105, 0.2184, 0.5086, 0.225, 0.5023, 0.2375, 0.5045, 0.4341, 0.8235, 0.4349, 0.8221, 0.451, 0.8234, 0.4502, 0.8228, 0.4349, 0.8221, 0.4359, 0.8209, 0.4517, 0.8241, 0.451, 0.8234, 0.4359, 0.8209, 0.437, 0.82, 0.4523, 0.8251, 0.4517, 0.8241, 0.437, 0.82, 0.4382, 0.8193, 0.4528, 0.8261, 0.4523, 0.8251, 0.4382, 0.8193, 0.4395, 0.819, 0.4531, 0.8273, 0.4528, 0.8261, 0.4395, 0.819, 0.4408, 0.819, 0.4533, 0.8285, 0.4531, 0.8273, 0.4408, 0.819, 0.4421, 0.8193, 0.4533, 0.8297, 0.4533, 0.8285, 0.4421, 0.8193, 0.4433, 0.8199, 0.4532, 0.831, 0.4533, 0.8297, 0.4433, 0.8199, 0.4445, 0.8208, 0.4529, 0.8321, 0.4532, 0.831, 0.6788, 0.5078, 0.6704, 0.6104, 0.6713, 0.6145, 0.6823, 0.5118, 0.339, 0.5055, 0.35, 0.6071, 0.4191, 0.6124, 0.4173, 0.5157, 0.6704, 0.6104, 0.6788, 0.5078, 0.6134, 0.518, 0.611, 0.6158, 0.6134, 0.518, 0.6788, 0.5078, 0.677, 0.466, 0.6249, 0.46, 0.611, 0.6158, 0.6134, 0.518, 0.5704, 0.518, 0.568, 0.6158, 0.3959, 0.4542, 0.3443, 0.4602, 0.3592, 0.4726, 0.3984, 0.4565, 0.339, 0.5055, 0.4173, 0.5157, 0.4082, 0.4672, 0.3383, 0.4601, 0.6788, 0.5078, 0.6823, 0.5118, 0.683, 0.4659, 0.677, 0.466, 0.4173, 0.5157, 0.4191, 0.6124, 0.4469, 0.6108, 0.4462, 0.5141, 0.3959, 0.4542, 0.3984, 0.4565, 0.4526, 0.4474, 0.4526, 0.4477, 0.4528, 0.4459, 0.4082, 0.4672, 0.4173, 0.5157, 0.4462, 0.5141, 0.4467, 0.457, 0.3383, 0.4601, 0.4082, 0.4672, 0.4101, 0.4652, 0.3601, 0.473, 0.6134, 0.518, 0.6249, 0.46, 0.5673, 0.4516, 0.5704, 0.518, 0.6619, 0.4786, 0.661, 0.479, 0.6613, 0.4437, 0.66, 0.4397, 0.4101, 0.4652, 0.4082, 0.4672, 0.4467, 0.457, 0.4469, 0.4566, 0.4389, 0.3908, 0.4423, 0.3883, 0.4307, 0.289, 0.4298, 0.292, 0.4471, 0.4104, 0.4389, 0.3908, 0.4114, 0.3993, 0.4107, 0.4185, 0.4114, 0.3993, 0.4389, 0.3908, 0.4298, 0.292, 0.4014, 0.3155, 0.578, 0.3934, 0.6319, 0.4124, 0.6349, 0.3105, 0.5897, 0.2931, 0.4471, 0.4104, 0.4474, 0.408, 0.4423, 0.3883, 0.4389, 0.3908, 0.3981, 0.2811, 0.4259, 0.2814, 0.4296, 0.2706, 0.3978, 0.2662, 0.5728, 0.4133, 0.6284, 0.4301, 0.6319, 0.4124, 0.578, 0.3934, 0.6284, 0.4301, 0.66, 0.4397, 0.6565, 0.4216, 0.6319, 0.4124, 0.3611, 0.4342, 0.3598, 0.438, 0.3633, 0.4201, 0.3646, 0.4162, 0.6319, 0.4124, 0.6565, 0.4216, 0.6504, 0.3096, 0.6349, 0.3105, 0.3646, 0.4162, 0.3633, 0.4201, 0.3698, 0.3095, 0.3706, 0.3054, 0.3978, 0.2662, 0.4296, 0.2706, 0.4076, 0.1303, 0.4, 0.1329, 0.5945, 0.2854, 0.5945, 0.2844, 0.5921, 0.2691, 0.5908, 0.2745, 0.5945, 0.2844, 0.6296, 0.2833, 0.6296, 0.2652, 0.5921, 0.2691, 0.6296, 0.2833, 0.6438, 0.2839, 0.6476, 0.2634, 0.6296, 0.2652, 0.6438, 0.2839, 0.6443, 0.2834, 0.6496, 0.2679, 0.6476, 0.2634, 0.4296, 0.2706, 0.4283, 0.2652, 0.407, 0.1304, 0.4076, 0.1303, 0.5921, 0.2691, 0.6296, 0.2652, 0.6302, 0.1333, 0.6136, 0.1329, 0.6296, 0.2652, 0.6476, 0.2634, 0.6476, 0.1328, 0.6302, 0.1333, 0.3734, 0.2596, 0.3714, 0.2641, 0.3762, 0.1346, 0.3733, 0.1303, 0.4465, 0.7844, 0.4246, 0.786, 0.4227, 0.8011, 0.4494, 0.7988, 0.4076, 0.1303, 0.407, 0.1304, 0.4072, 0.09807, 0.4071, 0.09946, 0.6136, 0.1329, 0.6302, 0.1333, 0.6324, 0.1006, 0.6134, 0.1002, 0.6302, 0.1333, 0.6476, 0.1328, 0.6468, 0.1001, 0.6324, 0.1006, 0.3733, 0.1303, 0.3762, 0.1346, 0.375, 0.09799, 0.3742, 0.09799, 0.5971, 0.7911, 0.5673, 0.7911, 0.5705, 0.8056, 0.5964, 0.8084, 0.4071, 0.09946, 0.4072, 0.09807, 0.4108, 0.08524, 0.3946, 0.05132, 0.6134, 0.1002, 0.6324, 0.1006, 0.6323, 0.08755, 0.6098, 0.08724, 0.6324, 0.1006, 0.6468, 0.1001, 0.6502, 0.08004, 0.6323, 0.08755, 0.6059, 0.05081, 0.6043, 0.05819, 0.6297, 0.06749, 0.6465, 0.06402, 0.6438, 0.05043, 0.3742, 0.09799, 0.375, 0.09799, 0.3773, 0.05169, 0.3709, 0.07811, 0.4209, 0.8099, 0.4236, 0.8054, 0.421, 0.8111, 0.4208, 0.8206, 0.4497, 0.7964, 0.4494, 0.7988, 0.4494, 0.8065, 0.4494, 0.8001, 0.3946, 0.05132, 0.4108, 0.08524, 0.4081, 0.08309, 0.409, 0.04946, 0.4108, 0.08524, 0.3885, 0.08554, 0.3916, 0.08333, 0.4081, 0.08309, 0.6323, 0.08755, 0.6502, 0.08004, 0.65, 0.07327, 0.6292, 0.08531, 0.3771, 0.04881, 0.3767, 0.04987, 0.3739, 0.04983, 0.3773, 0.05169, 0.3946, 0.05132, 0.409, 0.04946, 0.4114, 0.04912, 0.4147, 0.04918, 0.3709, 0.07811, 0.3773, 0.05169, 0.3739, 0.04983, 0.371, 0.07141, 0.6003, 0.8102, 0.6016, 0.8082, 0.6012, 0.8145, 0.5985, 0.819, 0.4494, 0.7988, 0.4227, 0.8011, 0.4209, 0.8099, 0.4494, 0.8065, 0.409, 0.04946, 0.4081, 0.08309, 0.409, 0.07095, 0.4114, 0.04912, 0.6125, 0.08507, 0.6292, 0.08531, 0.6247, 0.08033, 0.6117, 0.07281, 0.6292, 0.08531, 0.65, 0.07327, 0.6476, 0.06923, 0.6247, 0.08033, 0.65, 0.07327, 0.6471, 0.05147, 0.6443, 0.05151, 0.6476, 0.06923, 0.6022, 0.7951, 0.601, 0.7911, 0.6016, 0.8082, 0.6003, 0.8102, 0.6129, 0.8529, 0.6042, 0.8296, 0.5873, 0.8277, 0.4114, 0.04912, 0.409, 0.07095, 0.4162, 0.05648, 0.4147, 0.04918, 0.6117, 0.07281, 0.6247, 0.08033, 0.6297, 0.06749, 0.6043, 0.05819, 0.6247, 0.08033, 0.6476, 0.06923, 0.6465, 0.06402, 0.6297, 0.06749, 0.5964, 0.8084, 0.5705, 0.8056, 0.5708, 0.8094, 0.5969, 0.8148, 0.3734, 0.06741, 0.3767, 0.04987, 0.3771, 0.04881, 0.3745, 0.06225, 0.4494, 0.8065, 0.4209, 0.8099, 0.4208, 0.8206, 0.4501, 0.8149, 0.4298, 0.292, 0.4307, 0.289, 0.426, 0.2804, 0.4259, 0.2814, 0.4014, 0.3155, 0.4298, 0.292, 0.4259, 0.2814, 0.3981, 0.2811, 0.3706, 0.3054, 0.3698, 0.3095, 0.3766, 0.2794, 0.3772, 0.2799, 0.5897, 0.2931, 0.6349, 0.3105, 0.6296, 0.2833, 0.5945, 0.2844, 0.6349, 0.3105, 0.6504, 0.3096, 0.6438, 0.2839, 0.6296, 0.2833, 0.4469, 0.6108, 0.4191, 0.6124, 0.4197, 0.7114, 0.4475, 0.7098, 0.611, 0.6158, 0.568, 0.6158, 0.568, 0.7157, 0.611, 0.7157, 0.6704, 0.6104, 0.611, 0.6158, 0.611, 0.7157, 0.6675, 0.6599, 0.4191, 0.6124, 0.35, 0.6071, 0.3549, 0.6561, 0.4197, 0.7114, 0.35, 0.6071, 0.3508, 0.6031, 0.3537, 0.6521, 0.3549, 0.6561, 0.4475, 0.7098, 0.4197, 0.7114, 0.4173, 0.75, 0.4475, 0.7449, 0.611, 0.7157, 0.568, 0.7157, 0.568, 0.7381, 0.618, 0.7437, 0.6675, 0.6599, 0.611, 0.7157, 0.618, 0.7437, 0.6659, 0.7332, 0.4197, 0.7114, 0.3549, 0.6561, 0.3553, 0.7278, 0.4173, 0.75, 0.2994, 0.6669, 0.3309, 0.6577, 0.3191, 0.634, 0.2897, 0.6483, 0.4475, 0.7449, 0.4173, 0.75, 0.41, 0.7793, 0.4465, 0.7777, 0.618, 0.7437, 0.568, 0.7381, 0.568, 0.7763, 0.6208, 0.7763, 0.6659, 0.7332, 0.618, 0.7437, 0.6208, 0.7763, 0.6698, 0.7578, 0.4173, 0.75, 0.3553, 0.7278, 0.3508, 0.7521, 0.41, 0.7793, 0.3508, 0.7521, 0.3553, 0.7278, 0.3309, 0.6577, 0.2994, 0.6669, 0.6698, 0.7578, 0.6208, 0.7763, 0.6107, 0.7884, 0.6704, 0.7609, 0.4522, 0.7673, 0.4465, 0.7777, 0.4465, 0.7844, 0.4528, 0.782, 0.4528, 0.782, 0.4465, 0.7844, 0.4494, 0.7988, 0.4497, 0.7964, 0.6107, 0.7884, 0.6208, 0.7763, 0.5971, 0.7911, 0.5958, 0.7952, 0.4465, 0.7777, 0.41, 0.7793, 0.4246, 0.786, 0.4465, 0.7844, 0.6208, 0.7763, 0.568, 0.7763, 0.5673, 0.7911, 0.5971, 0.7911, 0.6659, 0.7332, 0.6698, 0.7578, 0.7196, 0.6731, 0.6883, 0.6633, 0.6698, 0.7578, 0.6704, 0.7609, 0.7223, 0.6749, 0.7196, 0.6731, 0.3553, 0.7278, 0.3549, 0.6561, 0.3461, 0.6418, 0.3309, 0.6577, 0.6675, 0.6599, 0.6659, 0.7332, 0.6883, 0.6633, 0.673, 0.6458, 0.3549, 0.6561, 0.3537, 0.6521, 0.3482, 0.6381, 0.3461, 0.6418, 0.2897, 0.6483, 0.3191, 0.634, 0.2935, 0.5923, 0.2681, 0.608, 0.6883, 0.6633, 0.7196, 0.6731, 0.7289, 0.6651, 0.6997, 0.6511, 0.7196, 0.6731, 0.7223, 0.6749, 0.7321, 0.6561, 0.7289, 0.6651, 0.3309, 0.6577, 0.3461, 0.6418, 0.3367, 0.6182, 0.3191, 0.634, 0.673, 0.6458, 0.6883, 0.6633, 0.6997, 0.6511, 0.6824, 0.633, 0.3461, 0.6418, 0.3482, 0.6381, 0.3389, 0.6254, 0.3367, 0.6182, 0.2073, 0.5211, 0.2096, 0.5182, 0.2072, 0.5144, 0.2085, 0.5178, 0.6997, 0.6511, 0.7289, 0.6651, 0.7502, 0.6233, 0.725, 0.6079, 0.2929, 0.6572, 0.2897, 0.6483, 0.2681, 0.608, 0.2718, 0.6158, 0.3191, 0.634, 0.3367, 0.6182, 0.308, 0.5763, 0.2935, 0.5923, 0.6824, 0.633, 0.6997, 0.6511, 0.725, 0.6079, 0.7109, 0.5898, 0.6847, 0.6257, 0.6824, 0.633, 0.7109, 0.5898, 0.7137, 0.5833, 0.2375, 0.5045, 0.2294, 0.5041, 0.2259, 0.505, 0.225, 0.5023, 0.7109, 0.5898, 0.725, 0.6079, 0.7522, 0.5761, 0.7384, 0.5648, 0.2468, 0.5698, 0.2688, 0.5623, 0.2252, 0.5105, 0.2096, 0.5182, 0.725, 0.6079, 0.7502, 0.6233, 0.774, 0.5834, 0.7522, 0.5761, 0.2718, 0.6158, 0.2681, 0.608, 0.2468, 0.5698, 0.2483, 0.5763, 0.2681, 0.608, 0.2935, 0.5923, 0.2688, 0.5623, 0.2468, 0.5698, 0.2935, 0.5923, 0.308, 0.5763, 0.2826, 0.5527, 0.2688, 0.5623, 0.2194, 0.5116, 0.2073, 0.5211, 0.2085, 0.5178, 0.2195, 0.5122, 0.2072, 0.5144, 0.2184, 0.5086, 0.1942, 0.4721, 0.1775, 0.4801, 0.7522, 0.5761, 0.774, 0.5834, 0.8154, 0.5276, 0.8032, 0.518, 0.2483, 0.5763, 0.2468, 0.5698, 0.2096, 0.5182, 0.2073, 0.5211, 0.2688, 0.5623, 0.2826, 0.5527, 0.2375, 0.5045, 0.2252, 0.5105, 0.7384, 0.5648, 0.7522, 0.5761, 0.8032, 0.518, 0.7931, 0.5104, 0.7393, 0.5595, 0.7384, 0.5648, 0.7931, 0.5104, 0.7849, 0.5107, 0.1775, 0.4801, 0.1942, 0.4721, 0.1857, 0.4453, 0.1782, 0.4445, 0.803, 0.5185, 0.8141, 0.5243, 0.8436, 0.491, 0.8265, 0.4834, 0.2085, 0.5178, 0.2072, 0.5144, 0.1775, 0.4801, 0.1793, 0.485, 0.2184, 0.5086, 0.225, 0.5023, 0.2027, 0.4629, 0.1942, 0.4721, 0.7965, 0.5113, 0.803, 0.5185, 0.8265, 0.4834, 0.8187, 0.4728, 0.225, 0.5023, 0.2259, 0.505, 0.204, 0.4668, 0.2027, 0.4629, 0.8448, 0.4502, 0.8372, 0.4509, 0.8378, 0.4535, 0.8451, 0.453, 0.8265, 0.4834, 0.8436, 0.491, 0.8451, 0.453, 0.8378, 0.4535, 0.1793, 0.485, 0.1775, 0.4801, 0.1782, 0.4445, 0.1778, 0.4473, 0.1942, 0.4721, 0.2027, 0.4629, 0.1987, 0.455, 0.1951, 0.4565, 0.8187, 0.4728, 0.8265, 0.4834, 0.8278, 0.4657, 0.8244, 0.4629, 0.2027, 0.4629, 0.204, 0.4668, 0.1984, 0.4571, 0.1987, 0.455, 0.1942, 0.4721, 0.1963, 0.4774, 0.1851, 0.4478, 0.1857, 0.4453, 0.1942, 0.4721, 0.1951, 0.4565, 0.195, 0.4599, 0.1963, 0.4774, 0.1984, 0.4571, 0.195, 0.4599, 0.1951, 0.4565, 0.1987, 0.455, 0.6224, 0.4623, 0.6284, 0.4301, 0.5728, 0.4133, 0.5676, 0.4531, 0.3443, 0.4602, 0.3383, 0.4601, 0.3601, 0.473, 0.3592, 0.4726, 0.4107, 0.4185, 0.4101, 0.4652, 0.4469, 0.4566, 0.4471, 0.4104, 0.3601, 0.473, 0.4101, 0.4652, 0.4107, 0.4185, 0.3598, 0.438, 0.6224, 0.4623, 0.6619, 0.4786, 0.66, 0.4397, 0.6284, 0.4301, 0.5969, 0.8148, 0.5708, 0.8094, 0.5712, 0.8104, 0.5995, 0.8205, 0.4494, 0.8001, 0.4494, 0.8065, 0.4501, 0.8149, 0.449, 0.8011, 0.5863, 0.833, 0.5797, 0.8383, 0.5794, 0.8424, 0.6129, 0.8529, 0.4501, 0.8149, 0.4208, 0.8206, 0.4126, 0.8431, 0.449, 0.8352, 0.5873, 0.8277, 0.5701, 0.823, 0.57, 0.8268, 0.5873, 0.8277, 0.6042, 0.8296, 0.5995, 0.8205, 0.57, 0.8268, 0.5863, 0.833, 0.5873, 0.8277, 0.6129, 0.8529, 0.5873, 0.8277, 0.5863, 0.833, 0.6279, 0.8731, 0.6129, 0.8529, 0.5771, 0.8732, 0.449, 0.8352, 0.4126, 0.8431, 0.3966, 0.8676, 0.4492, 0.8742, 0.5863, 0.833, 0.57, 0.8323, 0.5707, 0.8362, 0.5797, 0.8383, 0.5995, 0.8205, 0.5712, 0.8104, 0.5701, 0.823, 0.5873, 0.8277, 0.4077, 0.8431, 0.3929, 0.8632, 0.3966, 0.8676, 0.4126, 0.8431, 0.5794, 0.8424, 0.5782, 0.8473, 0.5771, 0.8732, 0.6129, 0.8529, 0.5797, 0.8383, 0.5707, 0.8362, 0.5709, 0.8416, 0.5794, 0.8424, 0.5794, 0.8424, 0.5709, 0.8416, 0.5711, 0.8499, 0.5782, 0.8473, 0.5782, 0.8473, 0.5711, 0.8499, 0.5703, 0.8739, 0.5771, 0.8732, 0.4492, 0.8742, 0.3966, 0.8676, 0.3894, 0.906, 0.4499, 0.9163, 0.57, 0.8268, 0.57, 0.8323, 0.5863, 0.833, 0.3966, 0.8676, 0.3929, 0.8632, 0.3859, 0.8993, 0.3894, 0.906, 0.4499, 0.8639, 0.4492, 0.8742, 0.4499, 0.9163, 0.4514, 0.908, 0.6279, 0.8731, 0.5771, 0.8732, 0.5703, 0.8739, 0.5688, 0.9185, 0.635, 0.9097, 0.4514, 0.908, 0.4499, 0.9163, 0.4507, 0.9359, 0.4519, 0.9231, 0.421, 0.8111, 0.4164, 0.8201, 0.4126, 0.8431, 0.4208, 0.8206, 0.4164, 0.8201, 0.4077, 0.8431, 0.4126, 0.8431, 0.5683, 0.9337, 0.5695, 0.9466, 0.6082, 0.9398, 0.6079, 0.9369, 0.4499, 0.9163, 0.3894, 0.906, 0.4124, 0.9292, 0.4507, 0.9359, 0.6314, 0.9164, 0.635, 0.9097, 0.6079, 0.9369, 0.6082, 0.9398, 0.635, 0.9097, 0.5688, 0.9185, 0.5683, 0.9337, 0.6079, 0.9369, 0.375, 0.09799, 0.3934, 0.0987, 0.3946, 0.05132, 0.3773, 0.05169, 0.3946, 0.05132, 0.3934, 0.0987, 0.4071, 0.09946, 0.4, 0.1329, 0.4076, 0.1303, 0.4071, 0.09946, 0.3934, 0.0987, 0.3934, 0.0987, 0.375, 0.09799, 0.3762, 0.1346, 0.4, 0.1329, 0.3978, 0.2662, 0.4, 0.1329, 0.3762, 0.1346, 0.3714, 0.2641, 0.3981, 0.2811, 0.3978, 0.2662, 0.3714, 0.2641, 0.3766, 0.2794, 0.4014, 0.3155, 0.3981, 0.2811, 0.3766, 0.2794, 0.3698, 0.3095, 0.4114, 0.3993, 0.4014, 0.3155, 0.3698, 0.3095, 0.3633, 0.4201, 0.3598, 0.438, 0.4107, 0.4185, 0.4114, 0.3993, 0.3633, 0.4201, 0.2096, 0.5182, 0.2252, 0.5105, 0.2184, 0.5086, 0.2072, 0.5144, 0.7137, 0.5833, 0.7109, 0.5898, 0.7384, 0.5648, 0.7393, 0.5595, 0.2294, 0.5041, 0.2194, 0.5116, 0.2195, 0.5122, 0.2259, 0.505, 0.2252, 0.5105, 0.2375, 0.5045, 0.225, 0.5023, 0.2184, 0.5086, 0.4341, 0.8235, 0.4502, 0.8228, 0.451, 0.8234, 0.4349, 0.8221, 0.4349, 0.8221, 0.451, 0.8234, 0.4517, 0.8241, 0.4359, 0.8209, 0.4359, 0.8209, 0.4517, 0.8241, 0.4523, 0.8251, 0.437, 0.82, 0.437, 0.82, 0.4523, 0.8251, 0.4528, 0.8261, 0.4382, 0.8193, 0.4382, 0.8193, 0.4528, 0.8261, 0.4531, 0.8273, 0.4395, 0.819, 0.4395, 0.819, 0.4531, 0.8273, 0.4533, 0.8285, 0.4408, 0.819, 0.4408, 0.819, 0.4533, 0.8285, 0.4533, 0.8297, 0.4421, 0.8193, 0.4421, 0.8193, 0.4533, 0.8297, 0.4532, 0.831, 0.4433, 0.8199, 0.4433, 0.8199, 0.4532, 0.831, 0.4529, 0.8321, 0.4445, 0.8208])
me_cube.materials.append(mat_material)
me_cube.use_remesh_preserve_volume = False
me_cube.use_remesh_preserve_attributes = False
me_cube.use_mirror_vertex_groups = False
me_cube.update()
arm_armature = bpy.data.armatures.new('Armature')  # bones are not reproduced

# ---- objects
ob_metarig = bpy.data.objects.new('metarig', arm_armature)
ob_cube = bpy.data.objects.new('Cube', me_cube)
ob_camera = bpy.data.objects.new('Camera', cam_camera)

# ---- transforms, parenting, visibility, modifiers, constraints
ob_metarig.location = (0.402, 0.1273, 9.232)
ob_metarig.show_in_front = True
ob_metarig.lineart.crease_threshold = 0.0
ob_cube.parent = ob_metarig
ob_cube.matrix_parent_inverse = Matrix(((1.0, 0.0, 0.0, -0.402), (0.0, 1.0, 0.0, -0.1273), (0.0, 0.0, 1.0, -3.431), (0.0, 0.0, 0.0, 1.0)))
ob_cube.location = (0.0, 0.0, 0.0)
ob_cube.lock_rotations_4d = False
ob_cube.empty_display_type = 'ARROWS'
ob_cube.lineart.crease_threshold = 0.0
_vg = ob_cube.vertex_groups.new(name='hips')
for _i, _w in zip([0, 1, 4, 6, 8, 9, 10, 11, 12, 13, 18, 109, 110, 120, 140, 141, 142, 143, 170, 171, 174, 176, 178, 179, 181, 182, 183, 185, 186, 187, 190, 193, 330, 332, 333, 334, 335, 336], [0.9989, 1.0, 0.9999, 1.0, 0.954, 0.9725, 0.9943, 1.0, 0.07494, 0.05837, 2.944e-05, 0.05613, 0.006742, 0.0196, 1.0, 1.0, 1.0, 1.0, 1.0, 0.9946, 1.0, 1.0, 0.9925, 0.9872, 0.9667, 0.9993, 1.0, 0.002763, 0.01677, 1.0, 0.9809, 1.0, 0.9999, 0.9998, 0.9999, 0.9192, 0.9998, 0.9992]): _vg.add([_i], _w, 'REPLACE')
_vg = ob_cube.vertex_groups.new(name='spine')
for _i, _w in zip([2, 3, 5, 7, 76, 77, 90, 91, 92, 94, 95, 96, 97, 98, 100, 102, 103, 104, 106, 172, 173, 175, 177, 184, 192, 258, 259, 280, 281, 282, 284, 285, 286, 287, 288, 290, 291, 292, 293, 294, 296], [1.0, 0.9849, 1.0, 1.0, 0.0009784, 0.01109, 0.02, 0.02041, 0.0, 0.0, 0.0, 0.01096, 0.004946, 0.0, 0.0, 3.134e-05, 0.0, 0.0, 0.0, 0.9321, 0.9386, 1.0, 1.0, 1.0, 1.0, 0.01864, 8.881e-05, 0.0296, 0.008631, 0.0, 0.0, 0.0, 0.008494, 0.01586, 4.519e-07, 0.0, 0.0, 0.003618, 0.05167, 0.0, 0.0]): _vg.add([_i], _w, 'REPLACE')
_vg = ob_cube.vertex_groups.new(name='chest')
for _i, _w in zip([7, 76, 77, 78, 79, 82, 83, 86, 90, 91, 177, 184, 258, 259, 260, 261, 262, 263, 266, 268, 269, 272, 273, 274, 275, 281, 283], [2.34e-06, 0.002141, 0.004391, 1.0, 1.0, 1.0, 0.0, 0.9962, 0.0, 0.0, 0.002822, 1.67e-06, 0.000168, 5.78e-05, 1.0, 1.0, 1.0, 0.948, 1.0, 0.9947, 1.0, 0.9724, 0.0, 0.9329, 0.9851, 3.012e-11, 0.0]): _vg.add([_i], _w, 'REPLACE')
_vg = ob_cube.vertex_groups.new(name='neck')
for _i, _w in zip([50, 56, 58, 63, 88, 89, 144, 145, 152, 158, 228, 230, 235, 237, 242, 244, 249, 251, 276, 277, 278, 279, 337, 338, 339, 340, 341, 342, 343, 346, 356, 364], [0.9984, 1.0, 5.404e-09, 1.246e-05, 0.9914, 1.0, 1.055e-06, 0.0001877, 0.0, 0.0, 1.0, 4.265e-11, 1.0, 0.04797, 1.0, 0.9882, 1.0, 0.9679, 0.9999, 0.9701, 1.0, 1.0, 9.785e-27, 3.661e-17, 0.07164, 0.08485, 6.82e-08, 0.0, 0.0, 0.0, 0.0, 0.0]): _vg.add([_i], _w, 'REPLACE')
_vg = ob_cube.vertex_groups.new(name='head')
for _i, _w in zip([2, 5, 7, 50, 56, 58, 63, 77, 78, 79, 80, 81, 82, 83, 84, 85, 86, 87, 88, 89, 144, 145, 146, 147, 148, 149, 150, 151, 152, 153, 154, 155, 156, 157, 158, 159, 160, 161, 162, 163, 164, 165, 166, 167, 168, 169, 172, 174, 176, 181, 183, 184, 187, 192, 228, 230, 235, 237, 242, 244, 251, 258, 259, 260, 261, 262, 263, 264, 265, 266, 267, 268, 269, 270, 271, 272, 273, 274, 275, 276, 277, 278, 279, 280, 337, 338, 339, 340, 341, 342, 343, 344, 345, 346, 347, 348, 349, 350, 351, 352, 353, 354, 355, 356, 357, 358, 359, 360, 361, 362, 363, 364, 365, 366, 367, 368, 369, 370, 371, 372, 373, 374, 375, 376, 377, 378, 379, 380, 381, 382, 383, 384, 385, 386], [0.0, 0.0, 0.0, 0.0, 2.355e-05, 0.9846, 0.9881, 0.0, 0.0, 0.0, 0.0, 0.0, 0.0, 0.0, 0.0, 0.0, 0.0, 8.451e-30, 0.0, 0.0, 1.0, 1.0, 1.0, 0.9788, 1.0, 1.0, 0.9901, 1.0, 1.0, 1.0, 1.0, 0.9969, 0.998, 0.9983, 1.0, 1.0, 0.9626, 0.1128, 0.1684, 0.07395, 0.01444, 0.001913, 0.0007156, 0.008855, 0.1645, 0.7622, 0.0, 0.0, 0.0, 0.0, 0.0, 0.0, 0.0, 0.0, 0.0003785, 0.9276, 0.06014, 1.0, 0.9995, 0.0, 0.0002083, 0.0, 0.0, 0.0, 0.0, 0.0, 0.0, 0.0, 0.0, 0.0, 3.906e-21, 0.0, 0.0, 0.0, 0.0, 0.0, 1.401e-45, 0.0, 0.0, 0.0, 0.0, 0.0, 0.0, 0.0, 1.0, 1.0, 1.0, 0.9828, 1.0, 1.0, 1.0, 0.9512, 0.9999, 1.0, 1.0, 1.0, 1.0, 1.0, 1.0, 1.0, 0.9987, 0.9953, 1.0, 1.0, 1.0, 1.0, 0.9992, 1.0, 0.9999, 1.0, 0.9837, 0.991, 1.0, 1.0, 0.9994, 1.0, 0.9999, 0.00857, 0.9426, 0.8202, 0.0337, 0.05732, 0.1645, 0.005092, 0.6339, 0.9994, 0.2912, 1.0, 0.4694, 0.9998, 0.2952, 0.876, 0.02027, 0.9888]): _vg.add([_i], _w, 'REPLACE')
_vg = ob_cube.vertex_groups.new(name='shoulder.L')
for _i, _w in zip([5, 50, 63, 78, 80, 81, 84, 85, 86, 87, 88, 89, 175, 179, 181, 193, 268, 274], [2.366e-14, 2.366e-14, 1.406e-14, 2.368e-14, 2.368e-14, 2.328e-14, 2.368e-14, 2.368e-14, 1.0, 1.0, 1.0, 2.368e-14, 2.368e-14, 1.236e-14, 1.672e-14, 1.189e-14, 9.342e-16, 0.9977]): _vg.add([_i], _w, 'REPLACE')
_vg = ob_cube.vertex_groups.new(name='upper_arm.L')
for _i, _w in zip([2, 3, 76, 77, 78, 79, 80, 81, 82, 83, 84, 85, 90, 91, 92, 93, 94, 95, 96, 97, 98, 99, 100, 101, 102, 104, 106, 107, 114, 116, 118, 119, 263, 269], [0.0, 0.001826, 1.0, 0.001038, 0.0, 0.02286, 0.9998, 0.9989, 0.0, 0.01979, 0.9985, 1.0, 1.0, 1.0, 0.9998, 0.9991, 0.9513, 1.0, 0.9645, 1.0, 0.8628, 1.0, 1.0, 1.0, 0.0, 0.0, 0.0, 1.0, 0.0, 0.0, 0.0, 0.0, 0.0, 0.0]): _vg.add([_i], _w, 'REPLACE')
_vg = ob_cube.vertex_groups.new(name='forearm.L')
for _i, _w in zip([2, 102, 103, 104, 105, 106, 107, 108, 109, 110, 111, 112, 113, 114, 115, 116, 117, 118, 119, 120, 121, 122, 123, 124, 125, 126, 127, 128, 129, 130, 131], [0.006092, 1.0, 0.9284, 0.9998, 1.0, 0.9337, 1.0, 0.9021, 1.0, 1.0, 0.986, 4.727e-06, 0.009659, 1.0, 1.0, 1.0, 1.0, 1.0, 1.0, 0.06519, 0.04157, 8.742e-05, 0.01327, 5.784e-08, 0.0003278, 0.0, 0.0, 0.0, 0.0, 0.0, 0.0]): _vg.add([_i], _w, 'REPLACE')
_vg = ob_cube.vertex_groups.new(name='hand.L')
_vg = ob_cube.vertex_groups.new(name='palm.01.L')
for _i, _w in zip([8, 12, 15, 17, 20, 108, 109, 110, 111, 112, 113, 120, 121, 122, 123, 124, 125, 126, 127, 128, 129, 130, 131, 132, 133, 134, 135, 136, 137, 138, 139, 142], [0.0, 0.0, 0.0, 0.0, 0.0, 0.01889, 0.06157, 3.406e-09, 0.0166, 0.003726, 0.01626, 0.9817, 1.0, 0.0003099, 0.5576, 0.06604, 0.6296, 1.0, 1.0, 1.0, 1.0, 1.0, 0.9997, 1.0, 1.0, 1.0, 1.0, 1.0, 0.9416, 0.9999, 1.0, 0.0]): _vg.add([_i], _w, 'REPLACE')
_vg = ob_cube.vertex_groups.new(name='f_index.01.L')
_vg = ob_cube.vertex_groups.new(name='f_index.02.L')
_vg = ob_cube.vertex_groups.new(name='f_index.03.L')
_vg = ob_cube.vertex_groups.new(name='thumb.01.L')
_vg = ob_cube.vertex_groups.new(name='thumb.02.L')
_vg = ob_cube.vertex_groups.new(name='thumb.03.L')
_vg = ob_cube.vertex_groups.new(name='palm.02.L')
_vg = ob_cube.vertex_groups.new(name='f_middle.01.L')
_vg = ob_cube.vertex_groups.new(name='f_middle.02.L')
_vg = ob_cube.vertex_groups.new(name='f_middle.03.L')
_vg = ob_cube.vertex_groups.new(name='palm.03.L')
_vg = ob_cube.vertex_groups.new(name='f_ring.01.L')
_vg = ob_cube.vertex_groups.new(name='f_ring.02.L')
_vg = ob_cube.vertex_groups.new(name='f_ring.03.L')
_vg = ob_cube.vertex_groups.new(name='palm.04.L')
_vg = ob_cube.vertex_groups.new(name='f_pinky.01.L')
_vg = ob_cube.vertex_groups.new(name='f_pinky.02.L')
_vg = ob_cube.vertex_groups.new(name='f_pinky.03.L')
_vg = ob_cube.vertex_groups.new(name='shoulder.R')
for _i, _w in zip([228, 235, 237, 270, 271, 272, 273, 274, 276, 277, 279], [0.0, 0.001329, 0.0, 4.182e-06, 2.368e-14, 1.0, 1.0, 1.0, 1.0, 1.0, 0.0]): _vg.add([_i], _w, 'REPLACE')
_vg = ob_cube.vertex_groups.new(name='upper_arm.R')
for _i, _w in zip([173, 258, 259, 261, 264, 265, 267, 270, 271, 280, 281, 282, 283, 284, 285, 286, 287, 288, 289, 290, 291], [0.0002782, 6.797e-10, 0.03706, 0.01665, 1.0, 0.9502, 0.03174, 0.9642, 0.8997, 0.9996, 1.0, 0.9139, 0.9944, 0.9544, 0.9989, 0.9983, 0.9993, 0.9599, 0.9999, 1.0, 1.0]): _vg.add([_i], _w, 'REPLACE')
_vg = ob_cube.vertex_groups.new(name='forearm.R')
for _i, _w in zip([292, 293, 294, 295, 296, 297, 298, 299, 300, 301, 302, 303, 304, 305, 306, 307, 308, 309, 310, 311, 312, 313, 314, 315], [0.9983, 0.943, 0.9326, 1.0, 0.9929, 0.9971, 0.9999, 0.9535, 1.0, 1.0, 0.8939, 0.9495, 0.9994, 0.9999, 1.0, 1.0, 1.0, 1.0, 0.05861, 0.1444, 0.2176, 0.0002255, 0.1275, 0.04882]): _vg.add([_i], _w, 'REPLACE')
_vg = ob_cube.vertex_groups.new(name='hand.R')
_vg = ob_cube.vertex_groups.new(name='palm.01.R')
for _i, _w in zip([299, 300, 301, 302, 303, 310, 311, 312, 313, 314, 315, 316, 317, 318, 319, 320, 321, 322, 323, 324, 325, 326, 327, 328, 329], [0.04005, 0.0, 0.01926, 1.0, 0.002982, 0.8322, 0.2127, 1.0, 0.02329, 0.4036, 0.4794, 0.9986, 1.0, 1.0, 1.0, 1.0, 1.0, 1.0, 0.9987, 1.0, 1.0, 0.9999, 0.9938, 1.0, 1.0]): _vg.add([_i], _w, 'REPLACE')
_vg = ob_cube.vertex_groups.new(name='f_index.01.R')
_vg = ob_cube.vertex_groups.new(name='f_index.02.R')
_vg = ob_cube.vertex_groups.new(name='f_index.03.R')
_vg = ob_cube.vertex_groups.new(name='thumb.01.R')
_vg = ob_cube.vertex_groups.new(name='thumb.02.R')
_vg = ob_cube.vertex_groups.new(name='thumb.03.R')
_vg = ob_cube.vertex_groups.new(name='palm.02.R')
_vg = ob_cube.vertex_groups.new(name='f_middle.01.R')
_vg = ob_cube.vertex_groups.new(name='f_middle.02.R')
_vg = ob_cube.vertex_groups.new(name='f_middle.03.R')
_vg = ob_cube.vertex_groups.new(name='palm.03.R')
_vg = ob_cube.vertex_groups.new(name='f_ring.01.R')
_vg = ob_cube.vertex_groups.new(name='f_ring.02.R')
_vg = ob_cube.vertex_groups.new(name='f_ring.03.R')
_vg = ob_cube.vertex_groups.new(name='palm.04.R')
_vg = ob_cube.vertex_groups.new(name='f_pinky.01.R')
_vg = ob_cube.vertex_groups.new(name='f_pinky.02.R')
_vg = ob_cube.vertex_groups.new(name='f_pinky.03.R')
_vg = ob_cube.vertex_groups.new(name='thigh.L')
for _i, _w in zip([0, 1, 4, 6, 8, 9, 10, 11, 12, 13, 14, 15, 16, 17, 18, 19, 20, 21, 22, 23, 24, 25, 26, 27, 28, 29, 30, 31, 32, 33, 70, 71, 72, 73, 74, 75, 140, 141, 142, 143, 174, 176, 178, 180, 181, 182, 183, 186, 187, 188, 189, 190, 191, 192, 193, 194, 196, 197, 198, 199, 200, 202, 203, 205, 257, 330, 332, 333, 334, 335, 336], [3.014e-05, 0.0, 2.203e-06, 0.0, 0.9998, 0.1047, 0.1163, 1.0, 1.0, 1.0, 0.9968, 1.0, 1.0, 0.9984, 0.9992, 1.0, 0.9985, 0.9966, 0.9882, 0.9783, 0.9956, 0.9999, 1.0, 1.0, 0.03832, 0.009512, 0.04725, 0.0213, 0.1545, 0.1076, 0.9093, 1.0, 1.0, 1.0, 1.0, 1.0, 1.0, 0.865, 1.0, 1.0, 0.0, 0.0, 0.0, 0.008742, 0.0, 0.0001052, 0.0, 0.0, 0.0, 7.439e-06, 0.0, 0.05354, 0.0, 0.0, 0.0, 0.05808, 0.0, 4.647e-07, 0.0, 0.0, 0.0008456, 0.0, 0.0, 0.0, 0.0, 0.03342, 0.1545, 0.0, 0.0, 0.0, 0.0]): _vg.add([_i], _w, 'REPLACE')
_vg = ob_cube.vertex_groups.new(name='shin.L')
for _i, _w in zip([28, 29, 30, 31, 32, 33, 34, 35, 36, 37, 38, 39, 40, 41, 42, 43, 44, 45, 46, 47, 51, 52, 57, 59, 64, 70, 71, 72, 73, 74, 75], [1.0, 1.0, 0.9997, 0.9587, 1.0, 1.0, 1.0, 0.9998, 1.0, 1.0, 1.0, 1.0, 0.9268, 0.9004, 0.9905, 1.0, 1.0, 1.0, 0.1415, 0.0146, 0.1398, 0.07149, 0.04655, 1.55e-05, 0.002252, 0.01916, 0.07878, 0.09044, 0.01552, 0.06314, 0.01098]): _vg.add([_i], _w, 'REPLACE')
_vg = ob_cube.vertex_groups.new(name='foot.L')
for _i, _w in zip([34, 40, 41, 42, 45, 46, 47, 48, 49, 51, 52, 53, 54, 55, 57, 59, 60, 61, 62, 64, 65, 66, 67, 68, 69], [0.03091, 1.089e-07, 3.758e-08, 0.01042, 0.02707, 0.977, 0.9263, 0.9834, 1.0, 1.0, 1.0, 1.0, 0.9738, 1.0, 0.9881, 0.9995, 0.9986, 0.8901, 1.0, 0.9935, 1.0, 0.9985, 0.9929, 0.9725, 1.0]): _vg.add([_i], _w, 'REPLACE')
_vg = ob_cube.vertex_groups.new(name='toe.L')
_vg = ob_cube.vertex_groups.new(name='heel.L')
_vg = ob_cube.vertex_groups.new(name='heel.02.L')
_vg = ob_cube.vertex_groups.new(name='thigh.R')
for _i, _w in zip([6, 11, 12, 13, 15, 16, 17, 18, 19, 20, 22, 23, 24, 26, 70, 72, 73, 74, 140, 170, 171, 172, 173, 176, 177, 178, 179, 180, 182, 183, 184, 185, 186, 187, 188, 189, 191, 194, 195, 196, 197, 198, 199, 200, 201, 202, 203, 204, 205, 208, 209, 210, 252, 253, 254, 255, 256, 257, 330, 333, 335, 336], [0.0, 0.0, 0.0, 0.0, 0.0, 0.00448, 0.0, 0.0, 0.0009637, 0.0, 0.003682, 0.0, 0.0, 0.0, 0.0, 0.0, 0.0, 0.0, 0.0, 7.184e-11, 1.394e-11, 0.0, 0.0, 2.585e-11, 0.0, 1.478e-08, 5.783e-14, 1.876e-06, 0.0002033, 7.655e-08, 0.0, 0.9996, 1.0, 5.933e-05, 0.01727, 0.9847, 1.0, 1.0, 1.0, 0.9945, 0.9895, 1.0, 1.0, 0.997, 0.9661, 1.0, 0.9982, 0.9995, 0.9999, 0.005332, 0.001862, 0.0002975, 1.0, 1.0, 0.9839, 0.0214, 0.9988, 0.9995, 0.0001543, 1.119e-07, 0.005333, 0.0]): _vg.add([_i], _w, 'REPLACE')
_vg = ob_cube.vertex_groups.new(name='shin.R')
for _i, _w in zip([22, 28, 34, 35, 36, 37, 38, 39, 40, 41, 42, 43, 44, 45, 46, 47, 48, 49, 51, 52, 53, 54, 55, 57, 59, 60, 61, 62, 64, 65, 66, 67, 68, 69, 73, 200, 206, 207, 208, 209, 210, 211, 212, 213, 214, 215, 216, 217, 218, 219, 220, 221, 222, 223, 224, 225, 226, 227, 229, 231, 232, 233, 234, 236, 238, 239, 240, 241, 243, 245, 246, 247, 248, 250, 252, 254, 255, 256], [0.0, 0.0, 0.0, 0.0, 0.0, 0.0, 0.0, 0.0, 0.0, 0.0, 0.0, 0.0, 0.0, 0.0, 0.0, 0.0, 0.0, 0.0, 0.0, 0.0, 0.0, 0.0, 0.0, 0.0, 0.0, 0.0, 0.0, 0.0, 0.0, 0.0, 0.0, 0.0, 0.0, 0.0, 0.0, 0.0, 0.9999, 0.9973, 0.9157, 0.9422, 1.0, 1.0, 1.0, 1.0, 0.9997, 1.0, 1.0, 0.9687, 1.0, 0.9977, 1.0, 0.9852, 1.0, 0.9876, 1.76e-05, 1.932e-08, 0.0, 0.0, 0.9548, 3.724e-08, 0.003444, 0.0, 0.0, 2.826e-14, 0.0, 0.0001707, 0.0, 0.0, 4.281e-19, 0.0, 0.0, 0.0, 0.0, 0.0, 0.02429, 0.04185, 0.003533, 0.01627]): _vg.add([_i], _w, 'REPLACE')
_vg = ob_cube.vertex_groups.new(name='foot.R')
for _i, _w in zip([34, 35, 37, 38, 40, 41, 45, 46, 52, 216, 218, 219, 220, 223, 224, 225, 226, 227, 229, 231, 232, 233, 234, 236, 238, 239, 240, 241, 243, 245, 246, 247, 248, 250], [1.796e-06, 0.0, 0.0, 0.0, 0.04247, 0.0, 0.0, 0.0007034, 0.009027, 0.002516, 0.0795, 0.008656, 2.947e-05, 9.996e-06, 1.0, 1.0, 0.9897, 1.0, 1.0, 1.0, 0.9987, 1.0, 0.9979, 1.0, 0.9944, 0.9935, 1.0, 0.9991, 1.0, 1.0, 1.0, 1.0, 1.0, 1.0]): _vg.add([_i], _w, 'REPLACE')
_vg = ob_cube.vertex_groups.new(name='toe.R')
_vg = ob_cube.vertex_groups.new(name='heel.R')
_vg = ob_cube.vertex_groups.new(name='heel.02.R')
_m = ob_cube.modifiers.new('Armature', 'ARMATURE')
_m.object = ob_metarig
ob_camera.location = (7.481, -6.508, 11.14)
ob_camera.rotation_euler = (1.109, 0.01082, 0.8149)
ob_camera.lock_rotations_4d = False
ob_camera.empty_display_type = 'ARROWS'
ob_camera.color = (0.0, 0.0, 0.0, 0.0)
ob_camera.display_type = 'WIRE'
ob_camera.lineart.crease_threshold = 0.0

# ---- collection membership
col_collection_1.objects.link(ob_metarig)
col_collection_1.objects.link(ob_cube)
col_collection_1.objects.link(ob_camera)

# ---- scene / render settings (as saved in the file)
scene.camera = ob_camera
scene.frame_start = 1; scene.frame_end = 20; scene.frame_set(11)
scene.render.engine = 'BLENDER_EEVEE_NEXT'
scene.render.resolution_percentage = 50
scene.render.dither_intensity = 0.0
scene.cycles.use_denoising = False
scene.cycles.samples = 10
scene.cycles.sampling_pattern = 'TABULATED_SOBOL'
scene.cycles.light_sampling_threshold = 0.0
scene.cycles.use_adaptive_sampling = False
scene.cycles.use_light_tree = False
scene.cycles.blur_glossy = 0.0
scene.cycles.pixel_filter_type = 'GAUSSIAN'
scene.cycles.sample_clamp_indirect = 0.0
scene.view_settings.view_transform = 'Standard'
bpy.context.view_layer.update()

# ---- added for rendering (the .blend has no usable light): sun
light_auto_sun = bpy.data.lights.new('AutoSun', 'SUN')
light_auto_sun.energy = 3.0
light_auto_sun.angle = 0.0523599
ob_auto_sun = bpy.data.objects.new('AutoSun', light_auto_sun)
scene.collection.objects.link(ob_auto_sun)
ob_auto_sun.rotation_euler = (0.872665, 0.174533, 0.523599)
bpy.context.view_layer.update()
